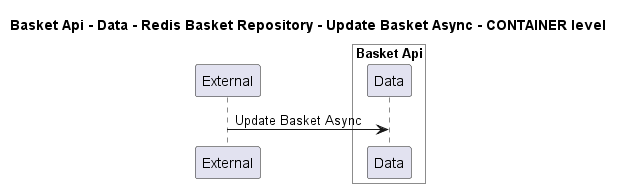

The diagram above was rendered by PlantUML. Its source (embedded in the PNG):
@startuml
!pragma layout smetana

title Basket Api - Data - Redis Basket Repository - Update Basket Async - CONTAINER level

participant "External" as C4InterFlow.SoftwareSystems.ExternalSystem

box "Basket Api" #White
    participant "Data" as dotnet.eShop.Architecture.SoftwareSystems.BasketApi.Containers.Data
end box


C4InterFlow.SoftwareSystems.ExternalSystem -> dotnet.eShop.Architecture.SoftwareSystems.BasketApi.Containers.Data : Update Basket Async


@enduml